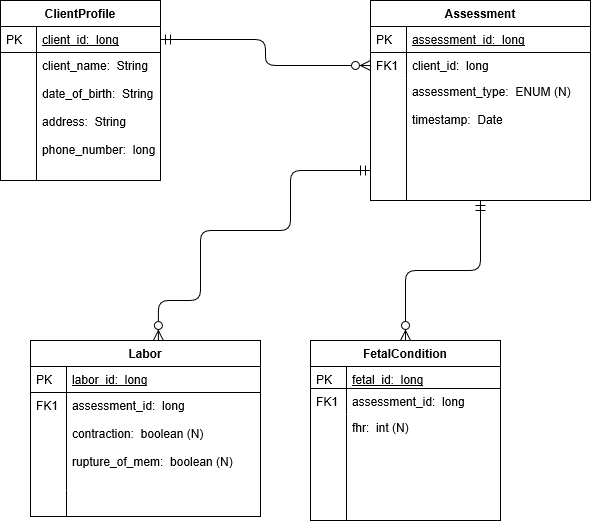

The diagram above was exported from draw.io. Its source (the exported page's mxGraphModel, read from the mxfile embedded in the PNG):
<mxGraphModel grid="1" shadow="0" math="0" pageHeight="1169" pageWidth="827" pageScale="1" page="1" fold="1" arrows="1" connect="1" tooltips="1" guides="1" gridSize="10" dy="612" dx="1102">
  <root>
    <mxCell id="WIyWlLk6GJQsqaUBKTNV-0" />
    <mxCell id="WIyWlLk6GJQsqaUBKTNV-1" parent="WIyWlLk6GJQsqaUBKTNV-0" />
    <mxCell id="zkfFHV4jXpPFQw0GAbJ--51" value="ClientProfile" parent="WIyWlLk6GJQsqaUBKTNV-1" vertex="1" style="swimlane;fontStyle=1;childLayout=stackLayout;horizontal=1;startSize=26;horizontalStack=0;resizeParent=1;resizeLast=0;collapsible=1;marginBottom=0;rounded=0;shadow=0;strokeWidth=1;">
      <mxGeometry as="geometry" height="180" width="160" y="150" x="130">
        <mxRectangle as="alternateBounds" height="26" width="160" y="80" x="20" />
      </mxGeometry>
    </mxCell>
    <mxCell id="zkfFHV4jXpPFQw0GAbJ--52" value="client_id:  long&#10;&#10;" parent="zkfFHV4jXpPFQw0GAbJ--51" vertex="1" style="shape=partialRectangle;top=0;left=0;right=0;bottom=1;align=left;verticalAlign=top;fillColor=none;spacingLeft=40;spacingRight=4;overflow=hidden;rotatable=0;points=[[0,0.5],[1,0.5]];portConstraint=eastwest;dropTarget=0;rounded=0;shadow=0;strokeWidth=1;fontStyle=4">
      <mxGeometry as="geometry" height="26" width="160" y="26" />
    </mxCell>
    <mxCell id="zkfFHV4jXpPFQw0GAbJ--53" value="PK" parent="zkfFHV4jXpPFQw0GAbJ--52" vertex="1" style="shape=partialRectangle;top=0;left=0;bottom=0;fillColor=none;align=left;verticalAlign=top;spacingLeft=4;spacingRight=4;overflow=hidden;rotatable=0;points=[];portConstraint=eastwest;part=1;" connectable="0">
      <mxGeometry as="geometry" height="26" width="36" />
    </mxCell>
    <mxCell id="zkfFHV4jXpPFQw0GAbJ--54" value="client_name:  String&#10;&#10;date_of_birth:  String&#10;&#10;address:  String&#10;&#10;phone_number:  long" parent="zkfFHV4jXpPFQw0GAbJ--51" vertex="1" style="shape=partialRectangle;top=0;left=0;right=0;bottom=0;align=left;verticalAlign=top;fillColor=none;spacingLeft=40;spacingRight=4;overflow=hidden;rotatable=0;points=[[0,0.5],[1,0.5]];portConstraint=eastwest;dropTarget=0;rounded=0;shadow=0;strokeWidth=1;">
      <mxGeometry as="geometry" height="128" width="160" y="52" />
    </mxCell>
    <mxCell id="zkfFHV4jXpPFQw0GAbJ--55" value="" parent="zkfFHV4jXpPFQw0GAbJ--54" vertex="1" style="shape=partialRectangle;top=0;left=0;bottom=0;fillColor=none;align=left;verticalAlign=top;spacingLeft=4;spacingRight=4;overflow=hidden;rotatable=0;points=[];portConstraint=eastwest;part=1;" connectable="0">
      <mxGeometry as="geometry" height="128" width="36" />
    </mxCell>
    <mxCell id="zkfFHV4jXpPFQw0GAbJ--56" value="Assessment" parent="WIyWlLk6GJQsqaUBKTNV-1" vertex="1" style="swimlane;fontStyle=1;childLayout=stackLayout;horizontal=1;startSize=26;horizontalStack=0;resizeParent=1;resizeLast=0;collapsible=1;marginBottom=0;rounded=0;shadow=0;strokeWidth=1;">
      <mxGeometry as="geometry" height="200" width="220" y="150" x="500">
        <mxRectangle as="alternateBounds" height="26" width="160" y="80" x="260" />
      </mxGeometry>
    </mxCell>
    <mxCell id="zkfFHV4jXpPFQw0GAbJ--57" value="assessment_id:  long" parent="zkfFHV4jXpPFQw0GAbJ--56" vertex="1" style="shape=partialRectangle;top=0;left=0;right=0;bottom=1;align=left;verticalAlign=top;fillColor=none;spacingLeft=40;spacingRight=4;overflow=hidden;rotatable=0;points=[[0,0.5],[1,0.5]];portConstraint=eastwest;dropTarget=0;rounded=0;shadow=0;strokeWidth=1;fontStyle=4">
      <mxGeometry as="geometry" height="26" width="220" y="26" />
    </mxCell>
    <mxCell id="zkfFHV4jXpPFQw0GAbJ--58" value="PK" parent="zkfFHV4jXpPFQw0GAbJ--57" vertex="1" style="shape=partialRectangle;top=0;left=0;bottom=0;fillColor=none;align=left;verticalAlign=top;spacingLeft=4;spacingRight=4;overflow=hidden;rotatable=0;points=[];portConstraint=eastwest;part=1;" connectable="0">
      <mxGeometry as="geometry" height="26" width="36" />
    </mxCell>
    <mxCell id="zkfFHV4jXpPFQw0GAbJ--59" value="client_id:  long" parent="zkfFHV4jXpPFQw0GAbJ--56" vertex="1" style="shape=partialRectangle;top=0;left=0;right=0;bottom=0;align=left;verticalAlign=top;fillColor=none;spacingLeft=40;spacingRight=4;overflow=hidden;rotatable=0;points=[[0,0.5],[1,0.5]];portConstraint=eastwest;dropTarget=0;rounded=0;shadow=0;strokeWidth=1;">
      <mxGeometry as="geometry" height="26" width="220" y="52" />
    </mxCell>
    <mxCell id="zkfFHV4jXpPFQw0GAbJ--60" value="FK1" parent="zkfFHV4jXpPFQw0GAbJ--59" vertex="1" style="shape=partialRectangle;top=0;left=0;bottom=0;fillColor=none;align=left;verticalAlign=top;spacingLeft=4;spacingRight=4;overflow=hidden;rotatable=0;points=[];portConstraint=eastwest;part=1;" connectable="0">
      <mxGeometry as="geometry" height="26" width="36" />
    </mxCell>
    <mxCell id="zkfFHV4jXpPFQw0GAbJ--61" value="assessment_type:  ENUM (N)&#10;&#10;timestamp:  Date" parent="zkfFHV4jXpPFQw0GAbJ--56" vertex="1" style="shape=partialRectangle;top=0;left=0;right=0;bottom=0;align=left;verticalAlign=top;fillColor=none;spacingLeft=40;spacingRight=4;overflow=hidden;rotatable=0;points=[[0,0.5],[1,0.5]];portConstraint=eastwest;dropTarget=0;rounded=0;shadow=0;strokeWidth=1;">
      <mxGeometry as="geometry" height="122" width="220" y="78" />
    </mxCell>
    <mxCell id="zkfFHV4jXpPFQw0GAbJ--62" value="" parent="zkfFHV4jXpPFQw0GAbJ--61" vertex="1" style="shape=partialRectangle;top=0;left=0;bottom=0;fillColor=none;align=left;verticalAlign=top;spacingLeft=4;spacingRight=4;overflow=hidden;rotatable=0;points=[];portConstraint=eastwest;part=1;" connectable="0">
      <mxGeometry as="geometry" height="122" width="36" />
    </mxCell>
    <mxCell id="zkfFHV4jXpPFQw0GAbJ--63" value="" parent="WIyWlLk6GJQsqaUBKTNV-1" style="edgeStyle=orthogonalEdgeStyle;endArrow=ERzeroToMany;startArrow=ERmandOne;shadow=0;strokeWidth=1;endSize=8;startSize=8;entryX=0;entryY=0.5;entryDx=0;entryDy=0;" edge="1" target="zkfFHV4jXpPFQw0GAbJ--59" source="zkfFHV4jXpPFQw0GAbJ--52">
      <mxGeometry as="geometry" height="100" width="100" relative="1">
        <mxPoint as="sourcePoint" y="390" x="310" />
        <mxPoint as="targetPoint" y="290" x="410" />
      </mxGeometry>
    </mxCell>
    <mxCell id="zkfFHV4jXpPFQw0GAbJ--64" value="FetalCondition" parent="WIyWlLk6GJQsqaUBKTNV-1" vertex="1" style="swimlane;fontStyle=1;childLayout=stackLayout;horizontal=1;startSize=26;horizontalStack=0;resizeParent=1;resizeLast=0;collapsible=1;marginBottom=0;rounded=0;shadow=0;strokeWidth=1;">
      <mxGeometry as="geometry" height="180" width="190" y="490" x="440">
        <mxRectangle as="alternateBounds" height="26" width="160" y="270" x="260" />
      </mxGeometry>
    </mxCell>
    <mxCell id="zkfFHV4jXpPFQw0GAbJ--65" value="fetal_id:  long" parent="zkfFHV4jXpPFQw0GAbJ--64" vertex="1" style="shape=partialRectangle;top=0;left=0;right=0;bottom=1;align=left;verticalAlign=top;fillColor=none;spacingLeft=40;spacingRight=4;overflow=hidden;rotatable=0;points=[[0,0.5],[1,0.5]];portConstraint=eastwest;dropTarget=0;rounded=0;shadow=0;strokeWidth=1;fontStyle=4">
      <mxGeometry as="geometry" height="22" width="190" y="26" />
    </mxCell>
    <mxCell id="zkfFHV4jXpPFQw0GAbJ--66" value="PK" parent="zkfFHV4jXpPFQw0GAbJ--65" vertex="1" style="shape=partialRectangle;top=0;left=0;bottom=0;fillColor=none;align=left;verticalAlign=top;spacingLeft=4;spacingRight=4;overflow=hidden;rotatable=0;points=[];portConstraint=eastwest;part=1;" connectable="0">
      <mxGeometry as="geometry" height="22" width="36" />
    </mxCell>
    <mxCell id="zkfFHV4jXpPFQw0GAbJ--67" value="assessment_id:  long&#10;&#10;fhr:  int&#10;&#10;movement:  boolean" parent="zkfFHV4jXpPFQw0GAbJ--64" vertex="1" style="shape=partialRectangle;top=0;left=0;right=0;bottom=0;align=left;verticalAlign=top;fillColor=none;spacingLeft=40;spacingRight=4;overflow=hidden;rotatable=0;points=[[0,0.5],[1,0.5]];portConstraint=eastwest;dropTarget=0;rounded=0;shadow=0;strokeWidth=1;">
      <mxGeometry as="geometry" height="26" width="190" y="48" />
    </mxCell>
    <mxCell id="zkfFHV4jXpPFQw0GAbJ--68" value="FK1" parent="zkfFHV4jXpPFQw0GAbJ--67" vertex="1" style="shape=partialRectangle;top=0;left=0;bottom=0;fillColor=none;align=left;verticalAlign=top;spacingLeft=4;spacingRight=4;overflow=hidden;rotatable=0;points=[];portConstraint=eastwest;part=1;" connectable="0">
      <mxGeometry as="geometry" height="26" width="36" />
    </mxCell>
    <mxCell id="zkfFHV4jXpPFQw0GAbJ--69" value="fhr:  int (N)" parent="zkfFHV4jXpPFQw0GAbJ--64" vertex="1" style="shape=partialRectangle;top=0;left=0;right=0;bottom=0;align=left;verticalAlign=top;fillColor=none;spacingLeft=40;spacingRight=4;overflow=hidden;rotatable=0;points=[[0,0.5],[1,0.5]];portConstraint=eastwest;dropTarget=0;rounded=0;shadow=0;strokeWidth=1;">
      <mxGeometry as="geometry" height="106" width="190" y="74" />
    </mxCell>
    <mxCell id="zkfFHV4jXpPFQw0GAbJ--70" value="" parent="zkfFHV4jXpPFQw0GAbJ--69" vertex="1" style="shape=partialRectangle;top=0;left=0;bottom=0;fillColor=none;align=left;verticalAlign=top;spacingLeft=4;spacingRight=4;overflow=hidden;rotatable=0;points=[];portConstraint=eastwest;part=1;" connectable="0">
      <mxGeometry as="geometry" height="106" width="36" />
    </mxCell>
    <mxCell id="zkfFHV4jXpPFQw0GAbJ--71" value="" parent="WIyWlLk6GJQsqaUBKTNV-1" style="edgeStyle=orthogonalEdgeStyle;endArrow=ERzeroToMany;startArrow=ERmandOne;shadow=0;strokeWidth=1;endSize=8;startSize=8;" edge="1" target="zkfFHV4jXpPFQw0GAbJ--64" source="zkfFHV4jXpPFQw0GAbJ--56">
      <mxGeometry as="geometry" height="100" width="100" relative="1">
        <mxPoint as="sourcePoint" y="182" x="410" />
        <mxPoint as="targetPoint" y="169" x="330" />
        <Array as="points" />
      </mxGeometry>
    </mxCell>
    <mxCell id="zVosHxJTnUuJeZKHHGL6-1" value="Labor" parent="WIyWlLk6GJQsqaUBKTNV-1" vertex="1" style="swimlane;fontStyle=1;childLayout=stackLayout;horizontal=1;startSize=26;horizontalStack=0;resizeParent=1;resizeLast=0;collapsible=1;marginBottom=0;rounded=0;shadow=0;strokeWidth=1;">
      <mxGeometry as="geometry" height="176" width="230" y="490" x="160">
        <mxRectangle as="alternateBounds" height="26" width="160" y="270" x="260" />
      </mxGeometry>
    </mxCell>
    <mxCell id="zVosHxJTnUuJeZKHHGL6-2" value="labor_id:  long" parent="zVosHxJTnUuJeZKHHGL6-1" vertex="1" style="shape=partialRectangle;top=0;left=0;right=0;bottom=1;align=left;verticalAlign=top;fillColor=none;spacingLeft=40;spacingRight=4;overflow=hidden;rotatable=0;points=[[0,0.5],[1,0.5]];portConstraint=eastwest;dropTarget=0;rounded=0;shadow=0;strokeWidth=1;fontStyle=4">
      <mxGeometry as="geometry" height="26" width="230" y="26" />
    </mxCell>
    <mxCell id="zVosHxJTnUuJeZKHHGL6-3" value="PK" parent="zVosHxJTnUuJeZKHHGL6-2" vertex="1" style="shape=partialRectangle;top=0;left=0;bottom=0;fillColor=none;align=left;verticalAlign=top;spacingLeft=4;spacingRight=4;overflow=hidden;rotatable=0;points=[];portConstraint=eastwest;part=1;" connectable="0">
      <mxGeometry as="geometry" height="26" width="36" />
    </mxCell>
    <mxCell id="zVosHxJTnUuJeZKHHGL6-4" value="assessment_id:  long&#10;&#10;contraction:  boolean (N)&#10;&#10;rupture_of_mem:  boolean (N)" parent="zVosHxJTnUuJeZKHHGL6-1" vertex="1" style="shape=partialRectangle;top=0;left=0;right=0;bottom=0;align=left;verticalAlign=top;fillColor=none;spacingLeft=40;spacingRight=4;overflow=hidden;rotatable=0;points=[[0,0.5],[1,0.5]];portConstraint=eastwest;dropTarget=0;rounded=0;shadow=0;strokeWidth=1;">
      <mxGeometry as="geometry" height="98" width="230" y="52" />
    </mxCell>
    <mxCell id="zVosHxJTnUuJeZKHHGL6-5" value="FK1" parent="zVosHxJTnUuJeZKHHGL6-4" vertex="1" style="shape=partialRectangle;top=0;left=0;bottom=0;fillColor=none;align=left;verticalAlign=top;spacingLeft=4;spacingRight=4;overflow=hidden;rotatable=0;points=[];portConstraint=eastwest;part=1;" connectable="0">
      <mxGeometry as="geometry" height="98" width="36" />
    </mxCell>
    <mxCell id="zVosHxJTnUuJeZKHHGL6-6" value="" parent="zVosHxJTnUuJeZKHHGL6-1" vertex="1" style="shape=partialRectangle;top=0;left=0;right=0;bottom=0;align=left;verticalAlign=top;fillColor=none;spacingLeft=40;spacingRight=4;overflow=hidden;rotatable=0;points=[[0,0.5],[1,0.5]];portConstraint=eastwest;dropTarget=0;rounded=0;shadow=0;strokeWidth=1;">
      <mxGeometry as="geometry" height="26" width="230" y="150" />
    </mxCell>
    <mxCell id="zVosHxJTnUuJeZKHHGL6-7" value="" parent="zVosHxJTnUuJeZKHHGL6-6" vertex="1" style="shape=partialRectangle;top=0;left=0;bottom=0;fillColor=none;align=left;verticalAlign=top;spacingLeft=4;spacingRight=4;overflow=hidden;rotatable=0;points=[];portConstraint=eastwest;part=1;" connectable="0">
      <mxGeometry as="geometry" height="26" width="36" />
    </mxCell>
    <mxCell id="zVosHxJTnUuJeZKHHGL6-9" value="" parent="WIyWlLk6GJQsqaUBKTNV-1" style="edgeStyle=orthogonalEdgeStyle;endArrow=ERzeroToMany;startArrow=ERmandOne;shadow=0;strokeWidth=1;endSize=8;startSize=8;entryX=0.556;entryY=0;entryDx=0;entryDy=0;entryPerimeter=0;" edge="1" target="zVosHxJTnUuJeZKHHGL6-1">
      <mxGeometry as="geometry" height="100" width="100" relative="1">
        <mxPoint as="sourcePoint" y="320" x="500" />
        <mxPoint as="targetPoint" y="510" x="350" />
        <Array as="points">
          <mxPoint y="320" x="420" />
          <mxPoint y="380" x="420" />
          <mxPoint y="380" x="330" />
          <mxPoint y="450" x="330" />
          <mxPoint y="450" x="288" />
        </Array>
      </mxGeometry>
    </mxCell>
  </root>
</mxGraphModel>